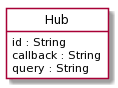

The diagram above was rendered by PlantUML. Its source (embedded in the PNG):
@startuml
hide circle
hide methods
hide stereotype
show <<Enumeration>> stereotype
skinparam class {
   BackgroundColor<<Enumeration>> #E6F5F7
   BackgroundColor<<Ref>> #FFFFE0
   BackgroundColor<<Pivot>> #FFFFFFF
   BackgroundColor #FCF2E3
}

class Hub <<Pivot>> {
    id : String
    callback : String
    query : String
}


@enduml